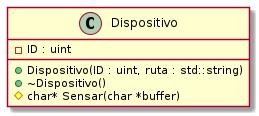

The diagram above was rendered by PlantUML. Its source (embedded in the PNG):
@startuml(id=WITHOUT)

class Dispositivo {
        - ID : uint

        + Dispositivo(ID : uint, ruta : std::string)
        + ~Dispositivo()
        # char* Sensar(char *buffer)
}


@enduml